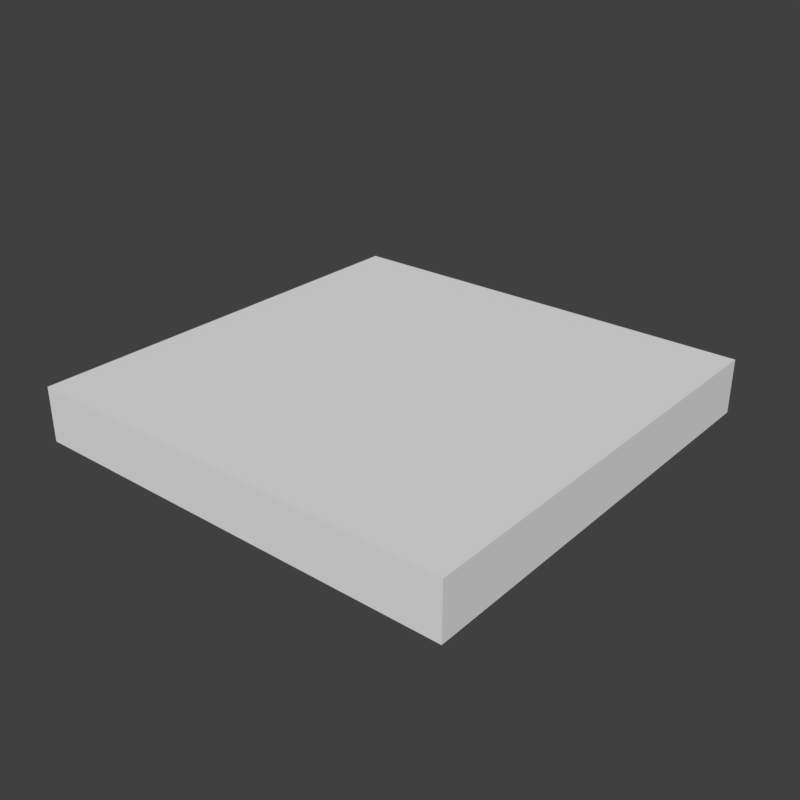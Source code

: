 # Source: SM_Square_2x2x0-250.blend  (saved by Blender 2.79.0; exported with 4.5.12 LTS)
import bpy
from mathutils import Matrix  # noqa: F401  (used for matrix-valued properties, if any)

bpy.ops.wm.read_factory_settings(use_empty=True)
scene = bpy.context.scene
scene.name = 'Scene'

# ---- collections
col_collection_1 = bpy.data.collections.new('Collection 1'); scene.collection.children.link(col_collection_1)

# ---- world
world_world = bpy.data.worlds.new('World'); scene.world = world_world
world_world.color = (0.05088, 0.05088, 0.05088)
world_world.use_sun_shadow = False
world_world.sun_shadow_jitter_overblur = 0.0
world_world.cycles.sampling_method = 'MANUAL'

# ---- meshes
me_sm_square_2x2x0_250 = bpy.data.meshes.new('SM_Square_2x2x0-250')
me_sm_square_2x2x0_250.from_pydata([(0.0, 2.0, 0.0), (0.0, 2.0, 2.0), (0.0, 0.0, 0.0), (0.0, 0.0, 2.0), (2.0, 2.0, 0.0), (2.0, 2.0, 2.0), (2.0, 0.0, 0.0), (2.0, 0.0, 2.0)], [], [(0, 2, 3, 1), (2, 6, 7, 3), (6, 4, 5, 7), (4, 0, 1, 5), (2, 0, 4, 6), (7, 5, 1, 3)])
me_sm_square_2x2x0_250.use_remesh_preserve_volume = False
me_sm_square_2x2x0_250.use_remesh_preserve_attributes = False
me_sm_square_2x2x0_250.use_mirror_vertex_groups = False
me_sm_square_2x2x0_250.update()

# ---- objects
ob_sm_square_2x2x0_250 = bpy.data.objects.new('SM_Square_2x2x0-250', me_sm_square_2x2x0_250)

# ---- transforms, parenting, visibility, modifiers, constraints
ob_sm_square_2x2x0_250.location = (0.0, 0.0, 0.0)
ob_sm_square_2x2x0_250.scale = (1.0, 1.0, 0.125)
ob_sm_square_2x2x0_250.lineart.crease_threshold = 0.0

# ---- collection membership
col_collection_1.objects.link(ob_sm_square_2x2x0_250)

# ---- scene / render settings (as saved in the file)
scene.frame_start = 1; scene.frame_end = 250; scene.frame_set(1)
scene.render.engine = 'CYCLES'
scene.render.resolution_x = 1024
scene.render.resolution_y = 1024
scene.render.resolution_percentage = 50
scene.render.dither_intensity = 0.0
scene.cycles.use_denoising = False
scene.cycles.samples = 128
scene.cycles.sampling_pattern = 'TABULATED_SOBOL'
scene.cycles.use_adaptive_sampling = False
scene.cycles.use_light_tree = False
scene.cycles.blur_glossy = 0.0
scene.cycles.sample_clamp_indirect = 0.0
scene.view_settings.view_transform = 'Standard'
bpy.context.view_layer.update()

# ---- added for rendering (the .blend has no active camera and no usable light): camera, sun
cam_auto = bpy.data.cameras.new('AutoCamera')
cam_auto.lens = 50.0
cam_auto.sensor_width = 36.0
cam_auto.clip_end = 1000.0
ob_auto_camera = bpy.data.objects.new('AutoCamera', cam_auto)
scene.collection.objects.link(ob_auto_camera)
ob_auto_camera.location = (3.62713, -2.15256, 2.22671)
ob_auto_camera.rotation_euler = (1.09748, -7.21219e-08, 0.694738)
scene.camera = ob_auto_camera
light_auto_sun = bpy.data.lights.new('AutoSun', 'SUN')
light_auto_sun.energy = 3.0
light_auto_sun.angle = 0.0523599
ob_auto_sun = bpy.data.objects.new('AutoSun', light_auto_sun)
scene.collection.objects.link(ob_auto_sun)
ob_auto_sun.rotation_euler = (0.872665, 0.174533, 0.523599)
bpy.context.view_layer.update()
